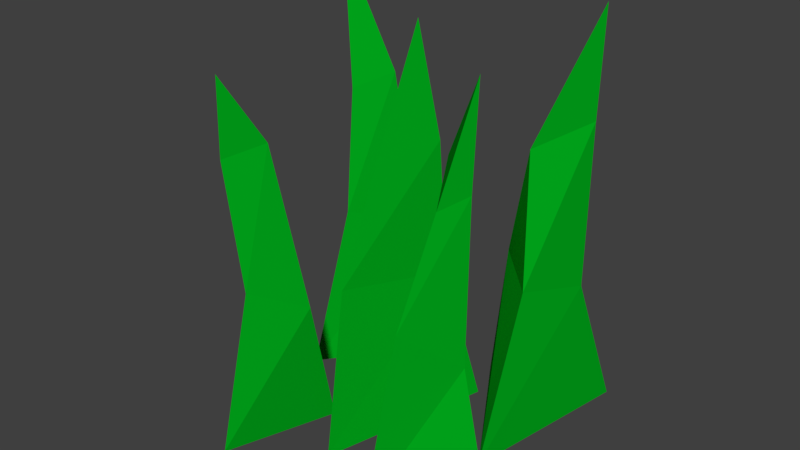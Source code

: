 # Source: Grass.blend  (saved by Blender 2.78.0; exported with 4.5.12 LTS)
import bpy
from mathutils import Matrix  # noqa: F401  (used for matrix-valued properties, if any)

bpy.ops.wm.read_factory_settings(use_empty=True)
scene = bpy.context.scene
scene.name = 'Scene'

# ---- collections
col_collection_1 = bpy.data.collections.new('Collection 1'); scene.collection.children.link(col_collection_1)

# ---- materials (node trees are filled in below, after node groups)
mat_grass = bpy.data.materials.new('Grass')
mat_grass.alpha_threshold = 0.0
mat_grass.use_transparent_shadow = False
mat_grass.diffuse_color = (0.0, 0.3844, 0.01096, 1.0)
mat_grass.roughness = 0.5
mat_grass.specular_intensity = 0.0

# ---- material node trees

# ---- world
world_world_001 = bpy.data.worlds.new('World.001'); scene.world = world_world_001
world_world_001.use_sun_shadow = False
world_world_001.sun_shadow_jitter_overblur = 0.0
world_world_001.cycles.sampling_method = 'MANUAL'

# ---- meshes
me_grassmesh = bpy.data.meshes.new('GrassMesh')
me_grassmesh.from_pydata([(-0.008787, 0.1584, 1.08), (0.09807, 0.2074, 1.655), (0.09807, -0.04227, 1.129), (0.2336, 0.2357, 0.5987), (0.1975, 0.2273, 1.178), (-0.07765, 0.123, 0.6736), (0.09807, -0.2488, 0.6736), (-0.1573, 0.1996, 0.0001829), (0.151, -0.4139, 0.0001829), (0.3542, 0.3268, 0.0001829), (-0.4176, 0.46, 1.164), (-0.5212, 0.4796, 1.791), (-0.3454, 0.3206, 1.24), (-0.1014, 0.4582, 0.626), (-0.1821, 0.4067, 1.325), (-0.4416, 0.529, 0.7009), (-0.2805, 0.2039, 0.7232), (-0.5332, 0.6053, 0.02748), (-0.3278, 0.02093, 0.02748), (0.09804, 0.5626, 0.02748), (0.5033, 0.47, 1.169), (0.7375, 0.4898, 1.771), (0.5728, 0.2909, 1.22), (0.7306, 0.4798, 0.606), (0.7211, 0.5023, 1.305), (0.4076, 0.4287, 0.6809), (0.6502, 0.1753, 0.6809), (0.2915, 0.5049, 0.007446), (0.6522, -0.07945, 0.007446), (0.79, 0.6761, 0.007446), (0.5328, -0.1618, 1.339), (0.744, -0.2859, 1.712), (0.5987, -0.3099, 1.195), (0.6979, -0.2561, 0.5806), (0.7167, -0.2721, 1.279), (0.3861, -0.1098, 0.6556), (0.552, -0.4669, 0.7619), (0.3174, -0.008199, -0.0179), (0.4493, -0.5334, -0.0179), (0.8902, -0.3281, -0.0179), (-0.2697, -0.322, 1.145), (-0.216, -0.5303, 1.559), (-0.2403, -0.5181, 1.221), (0.0127, -0.3401, 0.6069), (-0.07452, -0.432, 1.306), (-0.2936, -0.2863, 0.6818), (-0.1326, -0.5367, 0.7041), (-0.3583, -0.2334, 0.008392), (-0.1799, -0.6671, 0.008392), (-0.01338, -0.1948, 0.008392)], [], [(0, 1, 4), (4, 1, 2), (1, 0, 2), (3, 9, 7), (2, 0, 5), (4, 2, 6), (0, 4, 3), (2, 5, 6), (4, 6, 3), (0, 3, 5), (8, 7, 9), (3, 6, 8), (5, 7, 8), (3, 7, 5), (3, 8, 9), (5, 8, 6), (10, 11, 14), (14, 11, 12), (11, 10, 12), (13, 19, 17), (12, 10, 15), (14, 12, 16), (10, 14, 13), (12, 15, 16), (14, 16, 13), (10, 13, 15), (18, 17, 19), (13, 16, 18), (15, 17, 18), (13, 17, 15), (13, 18, 19), (15, 18, 16), (20, 21, 24), (24, 21, 22), (21, 20, 22), (23, 29, 27), (22, 20, 25), (24, 22, 26), (20, 24, 23), (22, 25, 26), (24, 26, 23), (20, 23, 25), (28, 27, 29), (23, 26, 28), (25, 27, 28), (23, 27, 25), (23, 28, 29), (25, 28, 26), (30, 31, 34), (34, 31, 32), (31, 30, 32), (33, 39, 37), (32, 30, 35), (34, 32, 36), (30, 34, 33), (32, 35, 36), (34, 36, 33), (30, 33, 35), (38, 37, 39), (33, 36, 38), (35, 37, 38), (33, 37, 35), (33, 38, 39), (35, 38, 36), (40, 41, 44), (44, 41, 42), (41, 40, 42), (43, 49, 47), (42, 40, 45), (44, 42, 46), (40, 44, 43), (42, 45, 46), (44, 46, 43), (40, 43, 45), (48, 47, 49), (43, 46, 48), (45, 47, 48), (43, 47, 45), (43, 48, 49), (45, 48, 46)])
me_grassmesh.materials.append(mat_grass)
me_grassmesh.use_remesh_preserve_volume = False
me_grassmesh.use_remesh_preserve_attributes = False
me_grassmesh.use_mirror_vertex_groups = False
me_grassmesh.update()

# ---- objects
ob_grass = bpy.data.objects.new('Grass', me_grassmesh)

# ---- transforms, parenting, visibility, modifiers, constraints
ob_grass.location = (-0.1555, -0.05963, -0.00565)
ob_grass.lineart.crease_threshold = 0.0

# ---- collection membership
col_collection_1.objects.link(ob_grass)

# ---- scene / render settings (as saved in the file)
scene.frame_start = 1; scene.frame_end = 250; scene.frame_set(1)
scene.render.engine = 'BLENDER_EEVEE_NEXT'
scene.render.resolution_percentage = 50
scene.render.dither_intensity = 0.0
scene.cycles.use_denoising = False
scene.cycles.samples = 128
scene.cycles.sampling_pattern = 'TABULATED_SOBOL'
scene.cycles.light_sampling_threshold = 0.0
scene.cycles.use_adaptive_sampling = False
scene.cycles.use_light_tree = False
scene.cycles.blur_glossy = 0.0
scene.cycles.sample_clamp_indirect = 0.0
scene.view_settings.view_transform = 'Standard'
bpy.context.view_layer.update()

# ---- added for rendering (the .blend has no active camera and no usable light): camera, sun
cam_auto = bpy.data.cameras.new('AutoCamera')
cam_auto.lens = 50.0
cam_auto.sensor_width = 36.0
cam_auto.clip_end = 1000.0
ob_auto_camera = bpy.data.objects.new('AutoCamera', cam_auto)
scene.collection.objects.link(ob_auto_camera)
ob_auto_camera.location = (2.48856, -3.01375, 2.85318)
ob_auto_camera.rotation_euler = (1.09748, -7.21219e-08, 0.694738)
scene.camera = ob_auto_camera
light_auto_sun = bpy.data.lights.new('AutoSun', 'SUN')
light_auto_sun.energy = 3.0
light_auto_sun.angle = 0.0523599
ob_auto_sun = bpy.data.objects.new('AutoSun', light_auto_sun)
scene.collection.objects.link(ob_auto_sun)
ob_auto_sun.rotation_euler = (0.872665, 0.174533, 0.523599)
bpy.context.view_layer.update()
